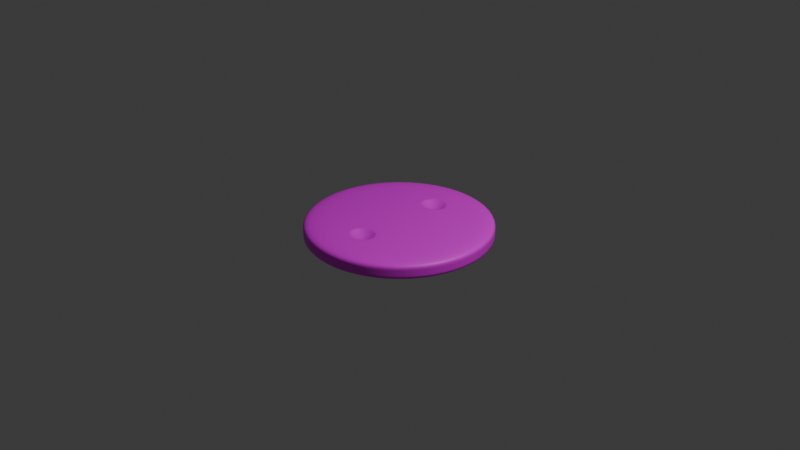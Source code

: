 # Source: yin-yang.blend  (saved by Blender 4.3.32; exported with 4.5.12 LTS)
import bpy
from mathutils import Matrix  # noqa: F401  (used for matrix-valued properties, if any)

bpy.ops.wm.read_factory_settings(use_empty=True)
scene = bpy.context.scene
scene.name = 'Scene'

# ---- collections
col_collection = bpy.data.collections.new('Collection'); scene.collection.children.link(col_collection)

# ---- images (referenced by path relative to the original .blend; pixels are not part of the script)
import os
ASSET_DIR = os.environ.get("B2B_ASSET_DIR", "")  # directory of the original .blend (textures are referenced by path, not embedded)
HERE = os.path.dirname(os.path.abspath(__file__))  # packed textures are extracted next to this script under _unpacked/

def load_image(name, relpath, width, height, colorspace="sRGB"):
    """Load a texture the original file referenced (path relative to the .blend, or extracted next to this script)."""
    p = next((c for c in (os.path.join(HERE, relpath), os.path.join(ASSET_DIR, relpath)) if relpath and os.path.exists(c)), "")
    if p:
        img = bpy.data.images.load(p, check_existing=True)
        img.name = name
    else:  # same state as the original file: an image datablock whose file is absent (Cycles renders it pink)
        img = bpy.data.images.new(name, width, height)
        img.source = "FILE"
        img.filepath = "//" + (relpath or name)
    img.colorspace_settings.name = colorspace
    return img
img_texture_png = load_image('texture.png', 'texture.png', 1024, 1024, 'sRGB')

# ---- materials (node trees are filled in below, after node groups)
mat_material_001 = bpy.data.materials.new('Material.001')

# ---- material node trees
mat_material_001.use_nodes = True; mat_material_001.node_tree.nodes.clear()
_N = mat_material_001.node_tree.nodes; _L = mat_material_001.node_tree.links
n0 = _N.new('ShaderNodeBsdfPrincipled'); n0.name = 'Principled BSDF'; n0.location = (10, 300)
n1 = _N.new('ShaderNodeOutputMaterial'); n1.name = 'Material Output'; n1.location = (300, 300)
n2 = _N.new('ShaderNodeTexImage'); n2.name = 'Image Texture'; n2.location = (-351, 201)
n2.image = img_texture_png
n3 = _N.new('ShaderNodeMapping'); n3.name = 'Mapping'; n3.location = (-531, 161)
n4 = _N.new('ShaderNodeTexCoord'); n4.name = 'Texture Coordinate'; n4.location = (-711, 161)
_L.new(n0.outputs[0], n1.inputs[0])
_L.new(n3.outputs[0], n2.inputs[0])
_L.new(n4.outputs[2], n3.inputs[0])
_L.new(n2.outputs[0], n0.inputs[0])
n1.is_active_output = True

# ---- world
world_world = bpy.data.worlds.new('World'); scene.world = world_world
world_world.use_nodes = True; world_world.node_tree.nodes.clear()
_N = world_world.node_tree.nodes; _L = world_world.node_tree.links
n0 = _N.new('ShaderNodeOutputWorld'); n0.name = 'World Output'; n0.location = (300, 300)
n1 = _N.new('ShaderNodeBackground'); n1.name = 'Background'; n1.location = (10, 300)
n1.inputs[0].default_value = (0.05088, 0.05088, 0.05088, 1.0)
_L.new(n1.outputs[0], n0.inputs[0])
n0.is_active_output = True
world_world.color = (0.05088, 0.05088, 0.05088)
world_world.sun_shadow_jitter_overblur = 0.0

# ---- cameras
cam_camera = bpy.data.cameras.new('Camera')
cam_camera.clip_end = 100.0
cam_camera.ortho_scale = 7.314

# ---- lights
light_light = bpy.data.lights.new('Light', 'POINT')
light_light.energy = 1000.0
light_light.shadow_soft_size = 0.1

# ---- meshes
me_circle = bpy.data.meshes.new('Circle')
me_circle.from_pydata([(1.397e-09, 0.0, 0.0), (0.4448, 0.4448, 0.0), (0.5812, 0.2407, 0.0), (0.6291, 0.0, 0.0), (0.5812, -0.2407, 0.0), (0.4448, -0.4448, 0.0), (-0.4448, -0.4448, 0.0), (-0.5812, -0.2407, 0.0), (-0.6291, 0.0, 0.0), (-0.5812, 0.2407, 0.0), (-0.4448, 0.4448, 0.0), (0.0, 0.0, -0.1969), (0.0, 1.0, -0.1969), (-0.3827, 0.9239, -0.1969), (-0.7071, 0.7071, -0.1969), (-0.9239, 0.3827, -0.1969), (-1.0, 0.0, -0.1969), (-0.9239, -0.3827, -0.1969), (-0.7071, -0.7071, -0.1969), (-0.3827, -0.9239, -0.1969), (0.0, -1.0, -0.1969), (0.3827, -0.9239, -0.1969), (0.7071, -0.7071, -0.1969), (0.9239, -0.3827, -0.1969), (1.0, 0.0, -0.1969), (0.9239, 0.3827, -0.1969), (0.7071, 0.7071, -0.1969), (0.3827, 0.9239, -0.1969), (-0.7071, 0.7071, -0.06562), (-0.7071, 0.7071, -0.1312), (-0.3827, 0.9239, -0.1312), (-0.3827, 0.9239, -0.06562), (-0.7071, -0.7071, -0.06562), (-0.7071, -0.7071, -0.1312), (-0.9239, -0.3827, -0.1312), (-0.9239, -0.3827, -0.06562), (0.7071, -0.7071, -0.06562), (0.7071, -0.7071, -0.1312), (0.3827, -0.9239, -0.1312), (0.3827, -0.9239, -0.06562), (0.7071, 0.7071, -0.06562), (0.7071, 0.7071, -0.1312), (0.9239, 0.3827, -0.1312), (0.9239, 0.3827, -0.06562), (-0.9239, 0.3827, -0.06562), (-0.9239, 0.3827, -0.1312), (-0.3827, -0.9239, -0.06562), (-0.3827, -0.9239, -0.1312), (0.9239, -0.3827, -0.06562), (0.9239, -0.3827, -0.1312), (0.3827, 0.9239, -0.06562), (0.3827, 0.9239, -0.1312), (-1.0, 0.0, -0.06562), (-1.0, 0.0, -0.1312), (0.0, 1.0, -0.1312), (0.0, 1.0, -0.06562), (0.0, -1.0, -0.06562), (0.0, -1.0, -0.1312), (1.0, 0.0, -0.06562), (1.0, 0.0, -0.1312), (-0.3827, 0.9239, 0.0), (0.0, 1.0, 0.0), (-0.7071, 0.7071, 0.0), (-0.9239, 0.3827, 0.0), (-1.0, 0.0, 0.0), (-0.9239, -0.3827, 0.0), (-0.7071, -0.7071, 0.0), (-0.3827, -0.9239, 0.0), (0.0, -1.0, 0.0), (0.3827, -0.9239, 0.0), (0.7071, -0.7071, 0.0), (0.9239, -0.3827, 0.0), (1.0, 0.0, 0.0), (0.9239, 0.3827, 0.0), (0.7071, 0.7071, 0.0), (0.3827, 0.9239, 0.0), (-0.2549, 0.2549, 0.0), (-0.3331, 0.138, 0.0), (-0.3605, 0.0, 0.0), (-0.3331, -0.138, 0.0), (-0.2549, -0.2549, 0.0), (0.2549, -0.2549, 0.0), (0.3331, -0.138, 0.0), (0.3605, 0.0, 0.0), (0.3331, 0.138, 0.0), (0.2549, 0.2549, 0.0), (0.0, 0.4948, -0.1105), (0.3499, 0.3499, 0.0), (0.4571, 0.1894, 0.0), (0.4948, 0.0, 0.0), (0.4571, -0.1894, 0.0), (0.3499, -0.3499, 0.0), (0.0, -0.4948, -0.1105), (-0.3499, -0.3499, 0.0), (-0.4571, -0.1894, 0.0), (-0.4948, 0.0, 0.0), (-0.4571, 0.1894, 0.0), (-0.3499, 0.3499, 0.0), (0.1025, -0.5931, 0.0), (0.111, -0.6073, 0.0), (0.1074, -0.6, 0.0), (0.0, -0.6228, -0.005185), (0.0, -0.6373, 0.0), (0.0, -0.6296, -0.001519), (-0.1025, -0.5931, 0.0), (-0.111, -0.6073, 0.0), (-0.1074, -0.6, 0.0), (-0.1025, 0.5931, 0.0), (-0.111, 0.6073, 0.0), (-0.1074, 0.6, 0.0), (0.0, 0.6373, 0.0), (0.0, 0.6228, -0.005185), (0.0, 0.6296, -0.001519), (-0.09975, 0.3956, 0.0), (-0.113, 0.3826, 0.0), (-0.106, 0.389, 0.0), (0.0, 0.3668, -0.005184), (3.206e-11, 0.3523, 0.0), (1.091e-11, 0.36, -0.001518), (-0.09975, -0.3956, 0.0), (-0.113, -0.3826, 0.0), (-0.106, -0.389, 0.0), (3.206e-11, -0.3523, 0.0), (0.0, -0.3668, -0.005184), (1.091e-11, -0.36, -0.001518), (0.113, -0.3826, 0.0), (0.09975, -0.3956, 0.0), (0.106, -0.389, 0.0), (0.09975, 0.3956, 0.0), (0.113, 0.3826, 0.0), (0.106, 0.389, 0.0), (0.1025, 0.5931, 0.0), (0.111, 0.6073, 0.0), (0.1074, 0.6, 0.0), (0.1454, 0.4921, -0.004955), (0.1601, 0.4863, 0.0), (0.1525, 0.4903, -0.001451), (0.1601, -0.4863, 0.0), (0.1454, -0.4921, -0.004955), (0.1525, -0.4903, -0.001451), (-0.1454, -0.4921, -0.004955), (-0.1601, -0.4863, 0.0), (-0.1525, -0.4903, -0.001451), (-0.1454, 0.4921, -0.004955), (-0.1601, 0.4863, 0.0), (-0.1525, 0.4903, -0.001451)], [], [(97, 96, 9, 10), (11, 12, 13), (11, 13, 14), (11, 14, 15), (11, 15, 16), (11, 16, 17), (11, 17, 18), (11, 18, 19), (11, 19, 20), (11, 20, 21), (11, 21, 22), (11, 22, 23), (11, 23, 24), (11, 24, 25), (11, 25, 26), (11, 26, 27), (11, 27, 12), (30, 29, 14, 13), (34, 33, 18, 17), (38, 37, 22, 21), (42, 41, 26, 25), (29, 45, 15, 14), (33, 47, 19, 18), (37, 49, 23, 22), (41, 51, 27, 26), (45, 53, 16, 15), (54, 30, 13, 12), (47, 57, 20, 19), (49, 59, 24, 23), (51, 54, 12, 27), (53, 34, 17, 16), (57, 38, 21, 20), (59, 42, 25, 24), (72, 73, 43, 58), (58, 43, 42, 59), (68, 69, 39, 56), (56, 39, 38, 57), (64, 65, 35, 52), (52, 35, 34, 53), (75, 61, 55, 50), (50, 55, 54, 51), (71, 72, 58, 48), (48, 58, 59, 49), (67, 68, 56, 46), (46, 56, 57, 47), (61, 60, 31, 55), (55, 31, 30, 54), (63, 64, 52, 44), (44, 52, 53, 45), (74, 75, 50, 40), (40, 50, 51, 41), (70, 71, 48, 36), (36, 48, 49, 37), (66, 67, 46, 32), (32, 46, 47, 33), (62, 63, 44, 28), (28, 44, 45, 29), (73, 74, 40, 43), (43, 40, 41, 42), (69, 70, 36, 39), (39, 36, 37, 38), (65, 66, 32, 35), (35, 32, 33, 34), (60, 62, 28, 31), (31, 28, 29, 30), (86, 143, 107, 111), (144, 97, 10, 108), (10, 9, 63, 62), (9, 8, 64, 63), (8, 7, 65, 64), (7, 6, 66, 65), (93, 141, 105, 6), (140, 92, 101, 104), (92, 138, 98, 101), (137, 91, 5, 99), (5, 4, 71, 70), (4, 3, 72, 71), (3, 2, 73, 72), (2, 1, 74, 73), (87, 135, 132, 1), (116, 113, 143, 86), (114, 76, 97, 144), (128, 116, 86, 134), (0, 77, 76), (0, 78, 77), (0, 79, 78), (0, 80, 79), (119, 123, 92, 140), (0, 120, 80), (125, 81, 91, 137), (85, 129, 135, 87), (0, 82, 81), (0, 83, 82), (0, 84, 83), (0, 85, 84), (1, 132, 75, 74), (80, 120, 141, 93), (96, 95, 8, 9), (95, 94, 7, 8), (94, 93, 6, 7), (108, 10, 62, 60), (6, 105, 67, 66), (105, 102, 68, 67), (102, 99, 69, 68), (91, 90, 4, 5), (90, 89, 3, 4), (89, 88, 2, 3), (88, 87, 1, 2), (132, 110, 61, 75), (110, 108, 60, 61), (134, 86, 111, 131), (0, 114, 117), (0, 76, 114), (0, 117, 129), (0, 129, 85), (84, 85, 87, 88), (83, 84, 88, 89), (82, 83, 89, 90), (81, 82, 90, 91), (0, 81, 125), (0, 125, 122), (123, 126, 138, 92), (0, 122, 120), (79, 80, 93, 94), (78, 79, 94, 95), (77, 78, 95, 96), (76, 77, 96, 97), (113, 116, 118, 115), (115, 118, 117, 114), (123, 119, 121, 124), (124, 121, 120, 122), (126, 123, 124, 127), (127, 124, 122, 125), (116, 128, 130, 118), (118, 130, 129, 117), (119, 140, 142, 121), (121, 142, 141, 120), (125, 137, 139, 127), (127, 139, 138, 126), (128, 134, 136, 130), (130, 136, 135, 129), (108, 110, 112, 109), (109, 112, 111, 107), (102, 105, 106, 103), (103, 106, 104, 101), (99, 102, 103, 100), (100, 103, 101, 98), (110, 132, 133, 112), (112, 133, 131, 111), (134, 131, 133, 136), (136, 133, 132, 135), (137, 99, 100, 139), (139, 100, 98, 138), (140, 104, 106, 142), (142, 106, 105, 141), (144, 108, 109, 145), (145, 109, 107, 143), (114, 144, 145, 115), (115, 145, 143, 113), (99, 5, 70, 69)])
me_circle.polygons.foreach_set('use_smooth', [True] * 160)
_uv = me_circle.uv_layers.new(name='UVMap')
_uv.uv.foreach_set('vector', [0.6757, 0.6761, 0.7299, 0.5952, 0.7925, 0.6213, 0.7235, 0.7241, 0.5, 0.5, 0.499, 1.006, 0.3055, 0.9669, 0.5, 0.5, 0.3055, 0.9669, 0.1416, 0.8569, 0.5, 0.5, 0.1416, 0.8569, 0.03231, 0.6926, 0.5, 0.5, 0.03231, 0.6926, -0.005805, 0.499, 0.5, 0.5, -0.005805, 0.499, 0.03309, 0.3055, 0.5, 0.5, 0.03309, 0.3055, 0.1431, 0.1416, 0.5, 0.5, 0.1431, 0.1416, 0.3074, 0.03231, 0.5, 0.5, 0.3074, 0.03231, 0.501, -0.005805, 0.5, 0.5, 0.501, -0.005805, 0.6945, 0.03309, 0.5, 0.5, 0.6945, 0.03309, 0.8584, 0.1431, 0.5, 0.5, 0.8584, 0.1431, 0.9677, 0.3074, 0.5, 0.5, 0.9677, 0.3074, 1.006, 0.501, 0.5, 0.5, 1.006, 0.501, 0.9669, 0.6945, 0.5, 0.5, 0.9669, 0.6945, 0.8569, 0.8584, 0.5, 0.5, 0.8569, 0.8584, 0.6926, 0.9677, 0.5, 0.5, 0.6926, 0.9677, 0.499, 1.006, 0.6436, 0.7383, 0.6436, 0.7488, 0.6418, 0.7488, 0.6418, 0.7383, 0.6495, 0.7309, 0.6495, 0.7414, 0.6478, 0.7414, 0.6478, 0.7309, 0.6436, 0.7078, 0.6436, 0.7183, 0.6418, 0.7183, 0.6418, 0.7078, 0.6495, 0.6856, 0.6495, 0.6961, 0.6478, 0.6961, 0.6478, 0.6856, 0.6436, 0.7488, 0.6436, 0.7584, 0.6418, 0.7584, 0.6418, 0.7488, 0.6495, 0.7414, 0.6495, 0.751, 0.6478, 0.751, 0.6478, 0.7414, 0.6436, 0.7183, 0.6436, 0.728, 0.6418, 0.728, 0.6418, 0.7183, 0.6495, 0.6961, 0.6495, 0.7057, 0.6478, 0.7057, 0.6478, 0.6961, 0.6495, 0.7138, 0.6495, 0.7212, 0.6478, 0.7212, 0.6478, 0.7138, 0.6436, 0.7286, 0.6436, 0.7383, 0.6418, 0.7383, 0.6418, 0.7286, 0.6495, 0.751, 0.6495, 0.7584, 0.6478, 0.7584, 0.6478, 0.751, 0.6436, 0.6901, 0.6436, 0.6975, 0.6418, 0.6975, 0.6418, 0.6901, 0.6495, 0.7057, 0.6495, 0.7132, 0.6478, 0.7132, 0.6478, 0.7057, 0.6495, 0.7212, 0.6495, 0.7309, 0.6478, 0.7309, 0.6478, 0.7212, 0.6436, 0.6981, 0.6436, 0.7078, 0.6418, 0.7078, 0.6418, 0.6981, 0.6495, 0.6759, 0.6495, 0.6856, 0.6478, 0.6856, 0.6478, 0.6759, 0.6531, 0.6759, 0.6531, 0.6856, 0.6513, 0.6856, 0.6513, 0.6759, 0.6513, 0.6759, 0.6513, 0.6856, 0.6495, 0.6856, 0.6495, 0.6759, 0.6471, 0.6981, 0.6471, 0.7078, 0.6454, 0.7078, 0.6454, 0.6981, 0.6454, 0.6981, 0.6454, 0.7078, 0.6436, 0.7078, 0.6436, 0.6981, 0.6531, 0.7212, 0.6531, 0.7309, 0.6513, 0.7309, 0.6513, 0.7212, 0.6513, 0.7212, 0.6513, 0.7309, 0.6495, 0.7309, 0.6495, 0.7212, 0.6531, 0.7057, 0.6531, 0.7132, 0.6513, 0.7132, 0.6513, 0.7057, 0.6513, 0.7057, 0.6513, 0.7132, 0.6495, 0.7132, 0.6495, 0.7057, 0.6471, 0.6901, 0.6471, 0.6975, 0.6454, 0.6975, 0.6454, 0.6901, 0.6454, 0.6901, 0.6454, 0.6975, 0.6436, 0.6975, 0.6436, 0.6901, 0.6531, 0.751, 0.6531, 0.7584, 0.6513, 0.7584, 0.6513, 0.751, 0.6513, 0.751, 0.6513, 0.7584, 0.6495, 0.7584, 0.6495, 0.751, 0.6471, 0.7286, 0.6471, 0.7383, 0.6454, 0.7383, 0.6454, 0.7286, 0.6454, 0.7286, 0.6454, 0.7383, 0.6436, 0.7383, 0.6436, 0.7286, 0.6531, 0.7138, 0.6531, 0.7212, 0.6513, 0.7212, 0.6513, 0.7138, 0.6513, 0.7138, 0.6513, 0.7212, 0.6495, 0.7212, 0.6495, 0.7138, 0.6531, 0.6961, 0.6531, 0.7057, 0.6513, 0.7057, 0.6513, 0.6961, 0.6513, 0.6961, 0.6513, 0.7057, 0.6495, 0.7057, 0.6495, 0.6961, 0.6471, 0.7183, 0.6471, 0.728, 0.6454, 0.728, 0.6454, 0.7183, 0.6454, 0.7183, 0.6454, 0.728, 0.6436, 0.728, 0.6436, 0.7183, 0.6531, 0.7414, 0.6531, 0.751, 0.6513, 0.751, 0.6513, 0.7414, 0.6513, 0.7414, 0.6513, 0.751, 0.6495, 0.751, 0.6495, 0.7414, 0.6471, 0.7488, 0.6471, 0.7584, 0.6454, 0.7584, 0.6454, 0.7488, 0.6454, 0.7488, 0.6454, 0.7584, 0.6436, 0.7584, 0.6436, 0.7488, 0.6531, 0.6856, 0.6531, 0.6961, 0.6513, 0.6961, 0.6513, 0.6856, 0.6513, 0.6856, 0.6513, 0.6961, 0.6495, 0.6961, 0.6495, 0.6856, 0.6471, 0.7078, 0.6471, 0.7183, 0.6454, 0.7183, 0.6454, 0.7078, 0.6454, 0.7078, 0.6454, 0.7183, 0.6436, 0.7183, 0.6436, 0.7078, 0.6531, 0.7309, 0.6531, 0.7414, 0.6513, 0.7414, 0.6513, 0.7309, 0.6513, 0.7309, 0.6513, 0.7414, 0.6495, 0.7414, 0.6495, 0.7309, 0.6471, 0.7383, 0.6471, 0.7488, 0.6454, 0.7488, 0.6454, 0.7383, 0.6454, 0.7383, 0.6454, 0.7488, 0.6436, 0.7488, 0.6436, 0.7383, 0.499, 0.7488, 0.5724, 0.7476, 0.5506, 0.7985, 0.4989, 0.8134, 0.5798, 0.7447, 0.6757, 0.6761, 0.7235, 0.7241, 0.5549, 0.8057, 0.7235, 0.7241, 0.7925, 0.6213, 0.9652, 0.6932, 0.8555, 0.8567, 0.7925, 0.6213, 0.8169, 0.4999, 1.004, 0.5002, 0.9652, 0.6932, 0.8169, 0.4999, 0.793, 0.3784, 0.966, 0.3071, 1.004, 0.5002, 0.793, 0.3784, 0.7244, 0.2753, 0.857, 0.1432, 0.966, 0.3071, 0.6764, 0.3231, 0.5808, 0.254, 0.5561, 0.1929, 0.7244, 0.2753, 0.5733, 0.2511, 0.5, 0.2496, 0.5001, 0.185, 0.5518, 0.2001, 0.5, 0.2496, 0.4267, 0.2508, 0.4484, 0.1999, 0.5001, 0.185, 0.4192, 0.2537, 0.3233, 0.3223, 0.2755, 0.2744, 0.4441, 0.1927, 0.2755, 0.2744, 0.2065, 0.3772, 0.03378, 0.3052, 0.1435, 0.1418, 0.2065, 0.3772, 0.1821, 0.4986, -0.00501, 0.4982, 0.03378, 0.3052, 0.1821, 0.4986, 0.206, 0.6201, 0.03301, 0.6913, -0.00501, 0.4982, 0.206, 0.6201, 0.2746, 0.7232, 0.142, 0.8552, 0.03301, 0.6913, 0.3226, 0.6754, 0.4182, 0.7444, 0.4429, 0.8055, 0.2746, 0.7232, 0.4991, 0.6843, 0.5494, 0.6989, 0.5724, 0.7476, 0.499, 0.7488, 0.5561, 0.6923, 0.6279, 0.6281, 0.6757, 0.6761, 0.5798, 0.7447, 0.4488, 0.6987, 0.4991, 0.6843, 0.499, 0.7488, 0.4257, 0.7473, 0.4995, 0.4992, 0.6674, 0.5692, 0.6279, 0.6281, 0.4995, 0.4992, 0.6814, 0.4996, 0.6674, 0.5692, 0.4995, 0.4992, 0.6677, 0.4299, 0.6814, 0.4996, 0.4995, 0.4992, 0.6284, 0.3709, 0.6677, 0.4299, 0.5502, 0.2997, 0.4999, 0.3141, 0.5, 0.2496, 0.5733, 0.2511, 0.4995, 0.4992, 0.5569, 0.3063, 0.6284, 0.3709, 0.4429, 0.3061, 0.3711, 0.3703, 0.3233, 0.3223, 0.4192, 0.2537, 0.3706, 0.6276, 0.4421, 0.6921, 0.4182, 0.7444, 0.3226, 0.6754, 0.4995, 0.4992, 0.3316, 0.4293, 0.3711, 0.3703, 0.4995, 0.4992, 0.3176, 0.4989, 0.3316, 0.4293, 0.4995, 0.4992, 0.3313, 0.5685, 0.3176, 0.4989, 0.4995, 0.4992, 0.3706, 0.6276, 0.3313, 0.5685, 0.2746, 0.7232, 0.4429, 0.8055, 0.3055, 0.9649, 0.142, 0.8552, 0.6284, 0.3709, 0.5569, 0.3063, 0.5808, 0.254, 0.6764, 0.3231, 0.7299, 0.5952, 0.7491, 0.4997, 0.8169, 0.4999, 0.7925, 0.6213, 0.7491, 0.4997, 0.7303, 0.4041, 0.793, 0.3784, 0.8169, 0.4999, 0.7303, 0.4041, 0.6764, 0.3231, 0.7244, 0.2753, 0.793, 0.3784, 0.5549, 0.8057, 0.7235, 0.7241, 0.8555, 0.8567, 0.6916, 0.9657, 0.7244, 0.2753, 0.5561, 0.1929, 0.6935, 0.03349, 0.857, 0.1432, 0.5561, 0.1929, 0.5001, 0.1777, 0.5005, -0.0053, 0.6935, 0.03349, 0.5001, 0.1777, 0.4441, 0.1927, 0.3074, 0.03272, 0.5005, -0.0053, 0.3233, 0.3223, 0.2691, 0.4032, 0.2065, 0.3772, 0.2755, 0.2744, 0.2691, 0.4032, 0.2499, 0.4987, 0.1821, 0.4986, 0.2065, 0.3772, 0.2499, 0.4987, 0.2687, 0.5943, 0.206, 0.6201, 0.1821, 0.4986, 0.2687, 0.5943, 0.3226, 0.6754, 0.2746, 0.7232, 0.206, 0.6201, 0.4429, 0.8055, 0.4989, 0.8208, 0.4985, 1.004, 0.3055, 0.9649, 0.4989, 0.8208, 0.5549, 0.8057, 0.6916, 0.9657, 0.4985, 1.004, 0.4257, 0.7473, 0.499, 0.7488, 0.4989, 0.8134, 0.4472, 0.7983, 0.4995, 0.4992, 0.5561, 0.6923, 0.4991, 0.6769, 0.4995, 0.4992, 0.6279, 0.6281, 0.5561, 0.6923, 0.4995, 0.4992, 0.4991, 0.6769, 0.4421, 0.6921, 0.4995, 0.4992, 0.4421, 0.6921, 0.3706, 0.6276, 0.3313, 0.5685, 0.3706, 0.6276, 0.3226, 0.6754, 0.2687, 0.5943, 0.3176, 0.4989, 0.3313, 0.5685, 0.2687, 0.5943, 0.2499, 0.4987, 0.3316, 0.4293, 0.3176, 0.4989, 0.2499, 0.4987, 0.2691, 0.4032, 0.3711, 0.3703, 0.3316, 0.4293, 0.2691, 0.4032, 0.3233, 0.3223, 0.4995, 0.4992, 0.3711, 0.3703, 0.4429, 0.3061, 0.4995, 0.4992, 0.4429, 0.3061, 0.4999, 0.3215, 0.4999, 0.3141, 0.4496, 0.2995, 0.4267, 0.2508, 0.5, 0.2496, 0.4995, 0.4992, 0.4999, 0.3215, 0.5569, 0.3063, 0.6677, 0.4299, 0.6284, 0.3709, 0.6764, 0.3231, 0.7303, 0.4041, 0.6814, 0.4996, 0.6677, 0.4299, 0.7303, 0.4041, 0.7491, 0.4997, 0.6674, 0.5692, 0.6814, 0.4996, 0.7491, 0.4997, 0.7299, 0.5952, 0.6279, 0.6281, 0.6674, 0.5692, 0.7299, 0.5952, 0.6757, 0.6761, 0.5494, 0.6989, 0.4991, 0.6843, 0.4991, 0.6808, 0.5526, 0.6956, 0.5526, 0.6956, 0.4991, 0.6808, 0.4991, 0.6769, 0.5561, 0.6923, 0.4999, 0.3141, 0.5502, 0.2997, 0.5534, 0.3031, 0.4999, 0.3176, 0.4999, 0.3176, 0.5534, 0.3031, 0.5569, 0.3063, 0.4999, 0.3215, 0.4496, 0.2995, 0.4999, 0.3141, 0.4999, 0.3176, 0.4464, 0.3029, 0.4464, 0.3029, 0.4999, 0.3176, 0.4999, 0.3215, 0.4429, 0.3061, 0.4991, 0.6843, 0.4488, 0.6987, 0.4456, 0.6953, 0.4991, 0.6808, 0.4991, 0.6808, 0.4456, 0.6953, 0.4421, 0.6921, 0.4991, 0.6769, 0.5502, 0.2997, 0.5733, 0.2511, 0.5769, 0.252, 0.5534, 0.3031, 0.5534, 0.3031, 0.5769, 0.252, 0.5808, 0.254, 0.5569, 0.3063, 0.4429, 0.3061, 0.4192, 0.2537, 0.4231, 0.2517, 0.4464, 0.3029, 0.4464, 0.3029, 0.4231, 0.2517, 0.4267, 0.2508, 0.4496, 0.2995, 0.4488, 0.6987, 0.4257, 0.7473, 0.4221, 0.7464, 0.4456, 0.6953, 0.4456, 0.6953, 0.4221, 0.7464, 0.4182, 0.7444, 0.4421, 0.6921, 0.5549, 0.8057, 0.4989, 0.8208, 0.4989, 0.8169, 0.5531, 0.802, 0.5531, 0.802, 0.4989, 0.8169, 0.4989, 0.8134, 0.5506, 0.7985, 0.5001, 0.1777, 0.5561, 0.1929, 0.5543, 0.1966, 0.5001, 0.1816, 0.5001, 0.1816, 0.5543, 0.1966, 0.5518, 0.2001, 0.5001, 0.185, 0.4441, 0.1927, 0.5001, 0.1777, 0.5001, 0.1816, 0.4459, 0.1964, 0.4459, 0.1964, 0.5001, 0.1816, 0.5001, 0.185, 0.4484, 0.1999, 0.4989, 0.8208, 0.4429, 0.8055, 0.4447, 0.8018, 0.4989, 0.8169, 0.4989, 0.8169, 0.4447, 0.8018, 0.4472, 0.7983, 0.4989, 0.8134, 0.4257, 0.7473, 0.4472, 0.7983, 0.4447, 0.8018, 0.4221, 0.7464, 0.4221, 0.7464, 0.4447, 0.8018, 0.4429, 0.8055, 0.4182, 0.7444, 0.4192, 0.2537, 0.4441, 0.1927, 0.4459, 0.1964, 0.4231, 0.2517, 0.4231, 0.2517, 0.4459, 0.1964, 0.4484, 0.1999, 0.4267, 0.2508, 0.5733, 0.2511, 0.5518, 0.2001, 0.5543, 0.1966, 0.5769, 0.252, 0.5769, 0.252, 0.5543, 0.1966, 0.5561, 0.1929, 0.5808, 0.254, 0.5798, 0.7447, 0.5549, 0.8057, 0.5531, 0.802, 0.576, 0.7468, 0.576, 0.7468, 0.5531, 0.802, 0.5506, 0.7985, 0.5724, 0.7476, 0.5561, 0.6923, 0.5798, 0.7447, 0.576, 0.7468, 0.5526, 0.6956, 0.5526, 0.6956, 0.576, 0.7468, 0.5724, 0.7476, 0.5494, 0.6989, 0.4441, 0.1927, 0.2755, 0.2744, 0.1435, 0.1418, 0.3074, 0.03272])
me_circle.materials.append(mat_material_001)
me_circle.use_mirror_y = True
me_circle.update()

# ---- objects
ob_light = bpy.data.objects.new('Light', light_light)
ob_camera = bpy.data.objects.new('Camera', cam_camera)
ob_yin_yang = bpy.data.objects.new('Yin-Yang', me_circle)

# ---- transforms, parenting, visibility, modifiers, constraints
ob_light.location = (4.076, 1.005, 5.904)
ob_light.rotation_euler = (0.6503, 0.05522, 1.866)
ob_light.lock_rotations_4d = False
ob_light.empty_display_type = 'ARROWS'
ob_light.color = (0.0, 0.0, 0.0, 0.0)
ob_light.lineart.crease_threshold = 0.0
ob_camera.location = (7.359, -6.926, 4.958)
ob_camera.rotation_euler = (1.109, 0.0, 0.8149)
ob_camera.lock_rotations_4d = False
ob_camera.empty_display_type = 'ARROWS'
ob_camera.color = (0.0, 0.0, 0.0, 0.0)
ob_camera.display_type = 'WIRE'
ob_camera.lineart.crease_threshold = 0.0
ob_yin_yang.location = (0.0, 0.0, 0.0)
ob_yin_yang.use_mesh_mirror_y = True
_m = ob_yin_yang.modifiers.new('Subdivision', 'SUBSURF')
_m.levels = 2

# ---- collection membership
col_collection.objects.link(ob_light)
col_collection.objects.link(ob_camera)
col_collection.objects.link(ob_yin_yang)

# ---- scene / render settings (as saved in the file)
scene.camera = ob_camera
scene.frame_start = 1; scene.frame_end = 250; scene.frame_set(1)
scene.render.engine = 'BLENDER_EEVEE_NEXT'
bpy.context.view_layer.update()

